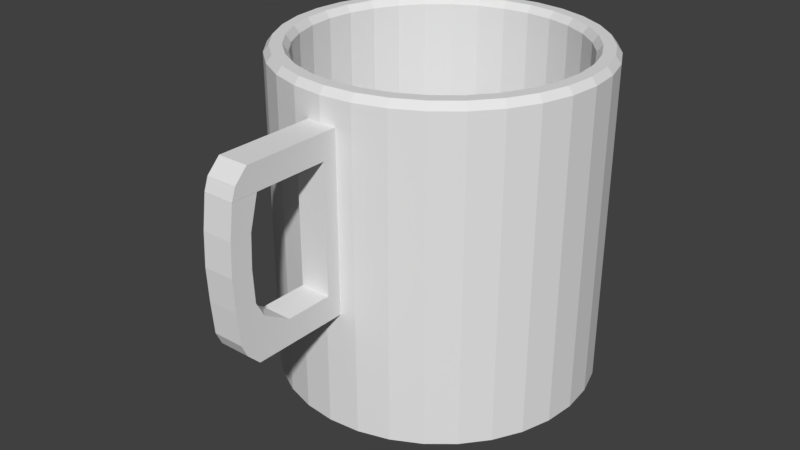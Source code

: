 # Source: CoffeeCup.blend  (saved by Blender 2.79.0; exported with 4.5.12 LTS)
import bpy
from mathutils import Matrix  # noqa: F401  (used for matrix-valued properties, if any)

bpy.ops.wm.read_factory_settings(use_empty=True)
scene = bpy.context.scene
scene.name = 'Scene'

# ---- collections
col_collection_1 = bpy.data.collections.new('Collection 1'); scene.collection.children.link(col_collection_1)

# ---- world
world_world = bpy.data.worlds.new('World'); scene.world = world_world
world_world.color = (0.05088, 0.05088, 0.05088)
world_world.use_sun_shadow = False
world_world.sun_shadow_jitter_overblur = 0.0
world_world.cycles.sampling_method = 'MANUAL'

# ---- meshes
me_cylinder = bpy.data.meshes.new('Cylinder')
me_cylinder.from_pydata([(0.0, 1.0, 0.0), (0.0, 1.0, 2.0), (0.1951, 0.9808, 0.0), (0.1951, 0.9808, 2.0), (0.3827, 0.9239, 0.0), (0.3827, 0.9239, 2.0), (0.5556, 0.8315, 0.0), (0.5556, 0.8315, 2.0), (0.7071, 0.7071, 0.0), (0.7071, 0.7071, 2.0), (0.8315, 0.5556, 0.0), (0.8315, 0.5556, 2.0), (0.9239, 0.3827, 0.0), (0.9239, 0.3827, 2.0), (0.9808, 0.1951, 0.0), (0.9808, 0.1951, 2.0), (1.0, 7.55e-08, 0.0), (1.0, 7.55e-08, 2.0), (0.9808, -0.1951, 0.0), (0.9808, -0.1951, 2.0), (0.9239, -0.3827, 0.0), (0.9239, -0.3827, 2.0), (0.8315, -0.5556, 0.0), (0.8315, -0.5556, 2.0), (0.7071, -0.7071, 0.0), (0.7071, -0.7071, 2.0), (0.5556, -0.8315, 0.0), (0.5556, -0.8315, 2.0), (0.3827, -0.9239, 0.0), (0.3827, -0.9239, 2.0), (0.1951, -0.9808, 0.0), (0.1951, -0.9808, 2.0), (-3.258e-07, -1.0, 0.0), (-3.258e-07, -1.0, 2.0), (-0.1951, -0.9808, 0.0), (-0.1951, -0.9808, 2.0), (-0.3827, -0.9239, 0.0), (-0.3827, -0.9239, 2.0), (-0.5556, -0.8315, 0.0), (-0.5556, -0.8315, 2.0), (-0.7071, -0.7071, 0.0), (-0.7071, -0.7071, 2.0), (-0.8315, -0.5556, 0.0), (-0.8315, -0.5556, 2.0), (-0.9239, -0.3827, 0.0), (-0.9239, -0.3827, 2.0), (-0.9808, -0.1951, 0.0), (-0.9808, -0.1951, 2.0), (-1.0, 9.656e-07, 0.0), (-1.0, 9.656e-07, 2.0), (-0.9808, 0.1951, 0.0), (-0.9808, 0.1951, 2.0), (-0.9239, 0.3827, 0.0), (-0.9239, 0.3827, 2.0), (-0.8315, 0.5556, 0.0), (-0.8315, 0.5556, 2.0), (-0.7071, 0.7071, 0.0), (-0.7071, 0.7071, 2.0), (-0.5556, 0.8315, 0.0), (-0.5556, 0.8315, 2.0), (-0.3827, 0.9239, 0.0), (-0.3827, 0.9239, 2.0), (-0.1951, 0.9808, 0.0), (-0.1951, 0.9808, 2.0), (0.1675, 0.842, 2.0), (1.681e-08, 0.8585, 2.0), (0.3285, 0.7931, 2.0), (0.4769, 0.7138, 2.0), (0.607, 0.607, 2.0), (0.7138, 0.4769, 2.0), (0.7931, 0.3285, 2.0), (0.842, 0.1675, 2.0), (0.8585, 1.051e-07, 2.0), (0.842, -0.1675, 2.0), (0.7931, -0.3285, 2.0), (0.7138, -0.4769, 2.0), (0.607, -0.607, 2.0), (0.4769, -0.7138, 2.0), (0.3285, -0.7931, 2.0), (0.1675, -0.842, 2.0), (-2.629e-07, -0.8585, 2.0), (-0.1675, -0.842, 2.0), (-0.3285, -0.7931, 2.0), (-0.4769, -0.7138, 2.0), (-0.607, -0.607, 2.0), (-0.7138, -0.4769, 2.0), (-0.7931, -0.3285, 2.0), (-0.842, -0.1675, 2.0), (-0.8585, 8.693e-07, 2.0), (-0.842, 0.1675, 2.0), (-0.7931, 0.3285, 2.0), (-0.7138, 0.4769, 2.0), (-0.607, 0.607, 2.0), (-0.4769, 0.7138, 2.0), (-0.3285, 0.7931, 2.0), (-0.1675, 0.842, 2.0), (0.1675, 0.842, 0.1949), (9.7e-08, 0.8585, 0.1949), (0.3285, 0.7931, 0.1949), (0.4769, 0.7138, 0.1949), (0.607, 0.607, 0.1949), (0.7138, 0.4769, 0.1949), (0.7931, 0.3285, 0.1949), (0.842, 0.1675, 0.1949), (0.8585, 1.051e-07, 0.1949), (0.842, -0.1675, 0.1949), (0.7931, -0.3285, 0.1949), (0.7138, -0.4769, 0.1949), (0.607, -0.607, 0.1949), (0.4769, -0.7138, 0.1949), (0.3285, -0.7931, 0.1949), (0.1675, -0.842, 0.1949), (-1.827e-07, -0.8585, 0.1949), (-0.1675, -0.842, 0.1949), (-0.3285, -0.7931, 0.1949), (-0.4769, -0.7138, 0.1949), (-0.607, -0.607, 0.1949), (-0.7138, -0.4769, 0.1949), (-0.7931, -0.3285, 0.1949), (-0.842, -0.1675, 0.1949), (-0.8585, 8.693e-07, 0.1949), (-0.842, 0.1675, 0.1949), (-0.7931, 0.3285, 0.1949), (-0.7138, 0.4769, 0.1949), (-0.607, 0.607, 0.1949), (-0.4769, 0.7138, 0.1949), (-0.3285, 0.7931, 0.1949), (-0.1675, 0.842, 0.1949), (-0.187, 0.9399, 0.0), (-0.3667, 0.8854, 0.0), (-0.5324, 0.7968, 0.0), (-0.6776, 0.6777, 0.0), (-0.7968, 0.5324, 0.0), (-0.8854, 0.3667, 0.0), (-0.9399, 0.187, 0.0), (-0.9583, 9.378e-07, 0.0), (-0.9399, -0.187, 0.0), (-0.8854, -0.3667, 0.0), (-0.7968, -0.5324, 0.0), (-0.6777, -0.6776, 0.0), (-0.5324, -0.7968, 0.0), (-0.3667, -0.8854, 0.0), (-0.187, -0.9399, 0.0), (-3.053e-07, -0.9583, 0.0), (0.187, -0.9399, 0.0), (0.3667, -0.8854, 0.0), (0.5324, -0.7968, 0.0), (0.6776, -0.6776, 0.0), (0.7968, -0.5324, 0.0), (0.8854, -0.3667, 0.0), (0.9399, -0.187, 0.0), (0.9583, 8.477e-08, 0.0), (0.9399, 0.187, 0.0), (0.8854, 0.3667, 0.0), (0.7968, 0.5324, 0.0), (0.6776, 0.6776, 0.0), (0.5324, 0.7968, 0.0), (0.3667, 0.8854, 0.0), (0.187, 0.9399, 0.0), (6.945e-09, 0.9583, 0.0), (0.8749, 0.174, 2.043), (0.9478, 0.1885, 2.043), (0.9664, 8.254e-08, 2.043), (0.8921, 9.811e-08, 2.043), (-2.779e-07, -0.8921, 2.043), (-3.109e-07, -0.9664, 2.043), (-0.1885, -0.9478, 2.043), (-0.174, -0.8749, 2.043), (-0.8749, 0.174, 2.043), (-0.9478, 0.1885, 2.043), (-0.8928, 0.3698, 2.043), (-0.8242, 0.3414, 2.043), (0.4956, 0.7417, 2.043), (0.5369, 0.8035, 2.043), (0.6833, 0.6833, 2.043), (0.6308, 0.6308, 2.043), (0.6308, -0.6308, 2.043), (0.6833, -0.6833, 2.043), (0.5369, -0.8035, 2.043), (0.4956, -0.7417, 2.043), (-0.7417, -0.4956, 2.043), (-0.8035, -0.5369, 2.043), (-0.8928, -0.3698, 2.043), (-0.8242, -0.3414, 2.043), (-0.3414, 0.8242, 2.043), (-0.3698, 0.8928, 2.043), (-0.1885, 0.9478, 2.043), (-0.174, 0.8749, 2.043), (0.9478, -0.1885, 2.043), (0.8749, -0.174, 2.043), (-0.3698, -0.8928, 2.043), (-0.3414, -0.8242, 2.043), (-0.8035, 0.5369, 2.043), (-0.7417, 0.4956, 2.043), (0.8035, 0.5369, 2.043), (0.7417, 0.4956, 2.043), (0.3698, -0.8928, 2.043), (0.3414, -0.8242, 2.043), (-0.9478, -0.1885, 2.043), (-0.8749, -0.174, 2.043), (1.282e-08, 0.8921, 2.043), (3.992e-09, 0.9664, 2.043), (0.1885, 0.9478, 2.043), (0.174, 0.8749, 2.043), (0.8928, -0.3698, 2.043), (0.8242, -0.3414, 2.043), (-0.5369, -0.8035, 2.043), (-0.4956, -0.7417, 2.043), (-0.6833, 0.6833, 2.043), (-0.6308, 0.6308, 2.043), (0.8928, 0.3698, 2.043), (0.8242, 0.3414, 2.043), (0.1885, -0.9478, 2.043), (0.174, -0.8749, 2.043), (-0.9664, 9.427e-07, 2.043), (-0.8921, 8.921e-07, 2.043), (0.3698, 0.8928, 2.043), (0.3414, 0.8242, 2.043), (0.8035, -0.5369, 2.043), (0.7417, -0.4956, 2.043), (-0.6833, -0.6833, 2.043), (-0.6308, -0.6308, 2.043), (-0.5369, 0.8035, 2.043), (-0.4956, 0.7417, 2.043), (-0.1806, 0.9078, 0.01305), (9.128e-09, 0.9256, 0.01305), (-0.6545, 0.6545, 0.01305), (-0.5142, 0.7696, 0.01305), (-0.9078, 0.1806, 0.01305), (-0.8551, 0.3542, 0.01305), (-0.8551, -0.3542, 0.01305), (-0.9078, -0.1806, 0.01305), (-0.5142, -0.7696, 0.01305), (-0.6545, -0.6545, 0.01305), (-2.925e-07, -0.9256, 0.01305), (-0.1806, -0.9078, 0.01305), (0.5142, -0.7696, 0.01305), (0.3542, -0.8551, 0.01305), (0.7696, -0.5142, 0.01305), (0.6545, -0.6545, 0.01305), (0.9078, -0.1806, 0.01305), (0.8551, -0.3542, 0.01305), (0.9078, 0.1806, 0.01305), (0.9256, 9.257e-08, 0.01305), (0.7696, 0.5142, 0.01305), (0.8551, 0.3542, 0.01305), (0.5142, 0.7696, 0.01305), (0.6545, 0.6545, 0.01305), (0.1806, 0.9078, 0.01305), (0.3542, 0.8551, 0.01305), (-0.3542, 0.8551, 0.01305), (-0.7696, 0.5142, 0.01305), (-0.9256, 9.164e-07, 0.01305), (-0.7696, -0.5142, 0.01305), (-0.3542, -0.8551, 0.01305), (0.1806, -0.9078, 0.01305), (-0.6707, 0.2778, 0.003108), (-0.6037, 0.4033, 0.003108), (-0.1416, -0.7121, 0.003108), (-0.2778, -0.6707, 0.003108), (0.2778, 0.6707, 0.003108), (0.4033, 0.6037, 0.003108), (0.6707, -0.2778, 0.003108), (0.6037, -0.4033, 0.003108), (-0.4033, -0.6037, 0.003108), (-0.2778, 0.6707, 0.003108), (-0.1416, 0.7121, 0.003108), (0.6037, 0.4033, 0.003108), (0.6707, 0.2778, 0.003108), (0.4033, -0.6037, 0.003108), (0.2778, -0.6707, 0.003108), (-0.6707, -0.2778, 0.003108), (-0.7121, -0.1416, 0.003108), (-0.4033, 0.6037, 0.003108), (0.1416, -0.7121, 0.003108), (0.5134, 0.5134, 0.003108), (0.5134, -0.5134, 0.003108), (-0.6037, -0.4033, 0.003108), (0.1416, 0.7121, 0.003108), (0.7121, 0.1416, 0.003108), (0.726, 1.401e-07, 0.003108), (-2.105e-07, -0.726, 0.003108), (-0.7121, 0.1416, 0.003108), (-0.5134, 0.5134, 0.003108), (0.7121, -0.1416, 0.003108), (-0.726, 7.863e-07, 0.003108), (-0.5134, -0.5134, 0.003108), (2.61e-08, 0.726, 0.003108), (-0.0951, -1.081, 0.7476), (-0.0951, -1.081, 1.847), (-0.0951, -0.8897, 0.7476), (-0.0951, -0.8897, 1.847), (0.0951, -1.081, 0.7476), (0.0951, -1.081, 1.847), (0.0951, -0.8897, 0.7476), (0.0951, -0.8897, 1.847), (-0.0951, -1.081, 1.691), (-0.0951, -1.081, 0.9039), (-0.0951, -0.8897, 0.9039), (-0.0951, -0.8897, 1.691), (0.0951, -0.8897, 0.9039), (0.0951, -0.8897, 1.691), (0.0951, -1.081, 0.9039), (0.0951, -1.081, 1.691), (0.0951, -1.702, 1.691), (-0.0951, -1.702, 1.691), (-0.0951, -1.711, 0.9039), (0.0951, -1.711, 0.9039), (-0.0951, -1.543, 0.7476), (-0.0951, -1.338, 1.847), (0.0951, -1.338, 1.847), (0.0951, -1.543, 0.7476), (-0.0951, -1.702, 1.689), (0.0951, -1.702, 1.689), (-0.0951, -1.543, 1.689), (0.0951, -1.543, 1.689), (-0.0951, -1.675, 1.767), (-0.0951, -1.595, 1.847), (0.0951, -1.595, 1.847), (0.0951, -1.675, 1.767), (0.0951, -1.675, 0.8276), (0.0951, -1.595, 0.7476), (-0.0951, -1.595, 0.7476), (-0.0951, -1.675, 0.8276), (-0.0951, -1.596, 1.099), (-0.0951, -1.596, 1.494), (-0.0951, -1.728, 1.494), (-0.0951, -1.728, 1.099), (0.0951, -1.728, 1.099), (0.0951, -1.728, 1.494), (0.0951, -1.596, 1.494), (0.0951, -1.596, 1.099), (-0.0951, -1.606, 1.297), (0.0951, -1.606, 1.297), (0.0951, -1.738, 1.297), (-0.0951, -1.738, 1.297), (-0.0951, -1.543, 1.003), (-0.0951, -1.376, 0.9039), (-0.0951, -1.526, 0.7971), (-0.0951, -1.602, 0.9039), (0.0951, -1.376, 0.9039), (0.0951, -1.543, 1.003), (0.0951, -1.602, 0.9039), (0.0951, -1.526, 0.7971)], [], [(0, 1, 3, 2), (2, 3, 5, 4), (4, 5, 7, 6), (6, 7, 9, 8), (8, 9, 11, 10), (10, 11, 13, 12), (12, 13, 15, 14), (14, 15, 17, 16), (16, 17, 19, 18), (18, 19, 21, 20), (20, 21, 23, 22), (22, 23, 25, 24), (24, 25, 27, 26), (26, 27, 29, 28), (28, 29, 31, 30), (30, 31, 33, 32), (32, 33, 35, 34), (34, 35, 37, 36), (36, 37, 39, 38), (38, 39, 41, 40), (40, 41, 43, 42), (42, 43, 45, 44), (44, 45, 47, 46), (46, 47, 49, 48), (48, 49, 51, 50), (50, 51, 53, 52), (52, 53, 55, 54), (54, 55, 57, 56), (56, 57, 59, 58), (58, 59, 61, 60), (15, 13, 210, 161), (60, 61, 63, 62), (62, 63, 1, 0), (12, 14, 152, 153), (86, 85, 117, 118), (33, 31, 212, 165), (51, 49, 214, 169), (7, 5, 216, 173), (25, 23, 218, 177), (43, 41, 220, 181), (61, 59, 222, 185), (164, 213, 79, 80), (168, 215, 88, 89), (172, 217, 66, 67), (176, 219, 75, 76), (180, 221, 84, 85), (184, 223, 93, 94), (3, 1, 201, 202), (21, 19, 188, 204), (39, 37, 190, 206), (57, 55, 192, 208), (13, 11, 194, 210), (31, 29, 196, 212), (49, 47, 198, 214), (203, 200, 65, 64), (23, 21, 204, 218), (41, 39, 206, 220), (59, 57, 208, 222), (138, 137, 230, 253), (17, 15, 161, 162), (35, 33, 165, 166), (53, 51, 169, 170), (9, 7, 173, 174), (27, 25, 177, 178), (45, 43, 181, 182), (63, 61, 185, 186), (96, 97, 127, 126, 125, 124, 123, 122, 121, 120, 119, 118, 117, 116, 115, 114, 113, 112, 111, 110, 109, 108, 107, 106, 105, 104, 103, 102, 101, 100, 99, 98), (73, 72, 104, 105), (87, 86, 118, 119), (74, 73, 105, 106), (88, 87, 119, 120), (75, 74, 106, 107), (89, 88, 120, 121), (76, 75, 107, 108), (90, 89, 121, 122), (77, 76, 108, 109), (91, 90, 122, 123), (78, 77, 109, 110), (64, 65, 97, 96), (92, 91, 123, 124), (79, 78, 110, 111), (66, 64, 96, 98), (93, 92, 124, 125), (80, 79, 111, 112), (67, 66, 98, 99), (94, 93, 125, 126), (81, 80, 112, 113), (68, 67, 99, 100), (95, 94, 126, 127), (82, 81, 113, 114), (69, 68, 100, 101), (65, 95, 127, 97), (83, 82, 114, 115), (70, 69, 101, 102), (84, 83, 115, 116), (71, 70, 102, 103), (85, 84, 116, 117), (72, 71, 103, 104), (1, 63, 186, 201), (47, 45, 182, 198), (29, 27, 178, 196), (11, 9, 174, 194), (55, 53, 170, 192), (37, 35, 166, 190), (19, 17, 162, 188), (223, 209, 92, 93), (221, 207, 83, 84), (219, 205, 74, 75), (217, 203, 64, 66), (215, 199, 87, 88), (213, 197, 78, 79), (211, 195, 69, 70), (209, 193, 91, 92), (207, 191, 82, 83), (205, 189, 73, 74), (200, 187, 95, 65), (5, 3, 202, 216), (199, 183, 86, 87), (197, 179, 77, 78), (195, 175, 68, 69), (193, 171, 90, 91), (191, 167, 81, 82), (189, 163, 72, 73), (187, 184, 94, 95), (183, 180, 85, 86), (179, 176, 76, 77), (175, 172, 67, 68), (171, 168, 89, 90), (167, 164, 80, 81), (163, 160, 71, 72), (223, 184, 185, 222), (221, 180, 181, 220), (219, 176, 177, 218), (217, 172, 173, 216), (215, 168, 169, 214), (213, 164, 165, 212), (211, 160, 161, 210), (209, 223, 222, 208), (207, 221, 220, 206), (205, 219, 218, 204), (203, 217, 216, 202), (199, 215, 214, 198), (197, 213, 212, 196), (195, 211, 210, 194), (193, 209, 208, 192), (191, 207, 206, 190), (189, 205, 204, 188), (187, 200, 201, 186), (200, 203, 202, 201), (183, 199, 198, 182), (179, 197, 196, 178), (175, 195, 194, 174), (171, 193, 192, 170), (167, 191, 190, 166), (163, 189, 188, 162), (184, 187, 186, 185), (180, 183, 182, 181), (176, 179, 178, 177), (172, 175, 174, 173), (168, 171, 170, 169), (164, 167, 166, 165), (160, 163, 162, 161), (160, 211, 70, 71), (30, 32, 143, 144), (48, 50, 134, 135), (4, 6, 156, 157), (22, 24, 147, 148), (40, 42, 138, 139), (58, 60, 129, 130), (14, 16, 151, 152), (32, 34, 142, 143), (50, 52, 133, 134), (6, 8, 155, 156), (24, 26, 146, 147), (42, 44, 137, 138), (60, 62, 128, 129), (16, 18, 150, 151), (34, 36, 141, 142), (52, 54, 132, 133), (8, 10, 154, 155), (26, 28, 145, 146), (44, 46, 136, 137), (0, 2, 158, 159), (62, 0, 159, 128), (18, 20, 149, 150), (36, 38, 140, 141), (54, 56, 131, 132), (10, 12, 153, 154), (28, 30, 144, 145), (46, 48, 135, 136), (2, 4, 157, 158), (20, 22, 148, 149), (38, 40, 139, 140), (56, 58, 130, 131), (252, 228, 282, 285), (146, 145, 237, 236), (141, 140, 232, 254), (133, 132, 251, 229), (148, 147, 239, 238), (144, 143, 234, 255), (150, 149, 241, 240), (147, 146, 236, 239), (145, 144, 255, 237), (152, 151, 243, 242), (149, 148, 238, 241), (142, 141, 254, 235), (154, 153, 245, 244), (151, 150, 240, 243), (139, 138, 253, 233), (156, 155, 247, 246), (153, 152, 242, 245), (136, 135, 252, 231), (158, 157, 249, 248), (155, 154, 244, 247), (130, 129, 250, 227), (157, 156, 246, 249), (128, 159, 225, 224), (159, 158, 248, 225), (131, 130, 227, 226), (134, 133, 229, 228), (129, 128, 224, 250), (137, 136, 231, 230), (132, 131, 226, 251), (140, 139, 233, 232), (135, 134, 228, 252), (143, 142, 235, 234), (287, 278, 260, 261, 275, 267, 268, 279, 280, 284, 262, 263, 276, 269, 270, 274, 281, 258, 259, 264, 286, 277, 271, 272, 285, 282, 256, 257, 283, 273, 265, 266), (233, 253, 277, 286), (245, 242, 279, 268), (231, 252, 285, 272), (229, 251, 257, 256), (235, 254, 259, 258), (232, 233, 286, 264), (249, 246, 261, 260), (227, 250, 265, 273), (246, 247, 275, 261), (241, 238, 263, 262), (237, 255, 274, 270), (255, 234, 281, 274), (254, 232, 264, 259), (247, 244, 267, 275), (225, 248, 278, 287), (250, 224, 266, 265), (239, 236, 269, 276), (244, 245, 268, 267), (253, 230, 271, 277), (236, 237, 270, 269), (248, 249, 260, 278), (224, 225, 287, 266), (230, 231, 272, 271), (242, 243, 280, 279), (238, 239, 276, 263), (234, 235, 258, 281), (226, 227, 273, 283), (251, 226, 283, 257), (228, 229, 256, 282), (240, 241, 262, 284), (243, 240, 284, 280), (289, 296, 305, 316, 317, 309), (294, 300, 302, 292), (308, 311, 321, 322), (288, 297, 298, 290), (290, 294, 292, 288), (295, 291, 289, 293), (290, 298, 300, 294), (301, 295, 293, 303), (299, 291, 295, 301), (296, 289, 291, 299), (303, 296, 297, 302), (301, 303, 302, 300), (299, 301, 300, 298), (296, 299, 298, 297), (303, 293, 310, 318, 319, 304), (310, 309, 317, 318), (325, 326, 312, 314), (311, 343, 342, 307, 320, 321), (293, 289, 309, 310), (341, 336, 324, 331), (296, 303, 304, 305), (320, 307, 306, 323), (307, 342, 341, 331, 328), (288, 292, 311, 308), (339, 338, 308, 322, 323, 306), (336, 339, 306, 327, 324), (315, 314, 312, 313), (329, 330, 315, 313), (306, 307, 328, 327), (302, 297, 337, 340), (318, 317, 316, 319), (322, 321, 320, 323), (304, 319, 316, 305), (292, 302, 340, 343, 311), (326, 329, 313, 312), (332, 333, 331, 324), (334, 335, 327, 328), (335, 332, 324, 327), (333, 334, 328, 331), (330, 325, 314, 315), (330, 329, 334, 333), (326, 325, 332, 335), (329, 326, 335, 334), (325, 330, 333, 332), (336, 337, 338, 339), (340, 341, 342, 343), (336, 341, 340, 337), (297, 288, 308, 338, 337)])
me_cylinder.use_remesh_preserve_volume = False
me_cylinder.use_remesh_preserve_attributes = False
me_cylinder.use_mirror_vertex_groups = False
me_cylinder.update()

# ---- objects
ob_cylinder = bpy.data.objects.new('Cylinder', me_cylinder)

# ---- transforms, parenting, visibility, modifiers, constraints
ob_cylinder.location = (0.0, 0.0, 0.0)
ob_cylinder.lineart.crease_threshold = 0.0

# ---- collection membership
col_collection_1.objects.link(ob_cylinder)

# ---- scene / render settings (as saved in the file)
scene.frame_start = 1; scene.frame_end = 250; scene.frame_set(1)
scene.render.engine = 'BLENDER_EEVEE_NEXT'
scene.render.resolution_percentage = 50
scene.render.dither_intensity = 0.0
scene.cycles.use_denoising = False
scene.cycles.samples = 128
scene.cycles.sampling_pattern = 'TABULATED_SOBOL'
scene.cycles.use_adaptive_sampling = False
scene.cycles.use_light_tree = False
scene.cycles.blur_glossy = 0.0
scene.cycles.sample_clamp_indirect = 0.0
scene.view_settings.view_transform = 'Standard'
bpy.context.view_layer.update()

# ---- added for rendering (the .blend has no active camera and no usable light): camera, sun
cam_auto = bpy.data.cameras.new('AutoCamera')
cam_auto.lens = 50.0
cam_auto.sensor_width = 36.0
cam_auto.clip_end = 1000.0
ob_auto_camera = bpy.data.objects.new('AutoCamera', cam_auto)
scene.collection.objects.link(ob_auto_camera)
ob_auto_camera.location = (3.66248, -4.7639, 3.95146)
ob_auto_camera.rotation_euler = (1.09748, -7.21219e-08, 0.694738)
scene.camera = ob_auto_camera
light_auto_sun = bpy.data.lights.new('AutoSun', 'SUN')
light_auto_sun.energy = 3.0
light_auto_sun.angle = 0.0523599
ob_auto_sun = bpy.data.objects.new('AutoSun', light_auto_sun)
scene.collection.objects.link(ob_auto_sun)
ob_auto_sun.rotation_euler = (0.872665, 0.174533, 0.523599)
bpy.context.view_layer.update()

